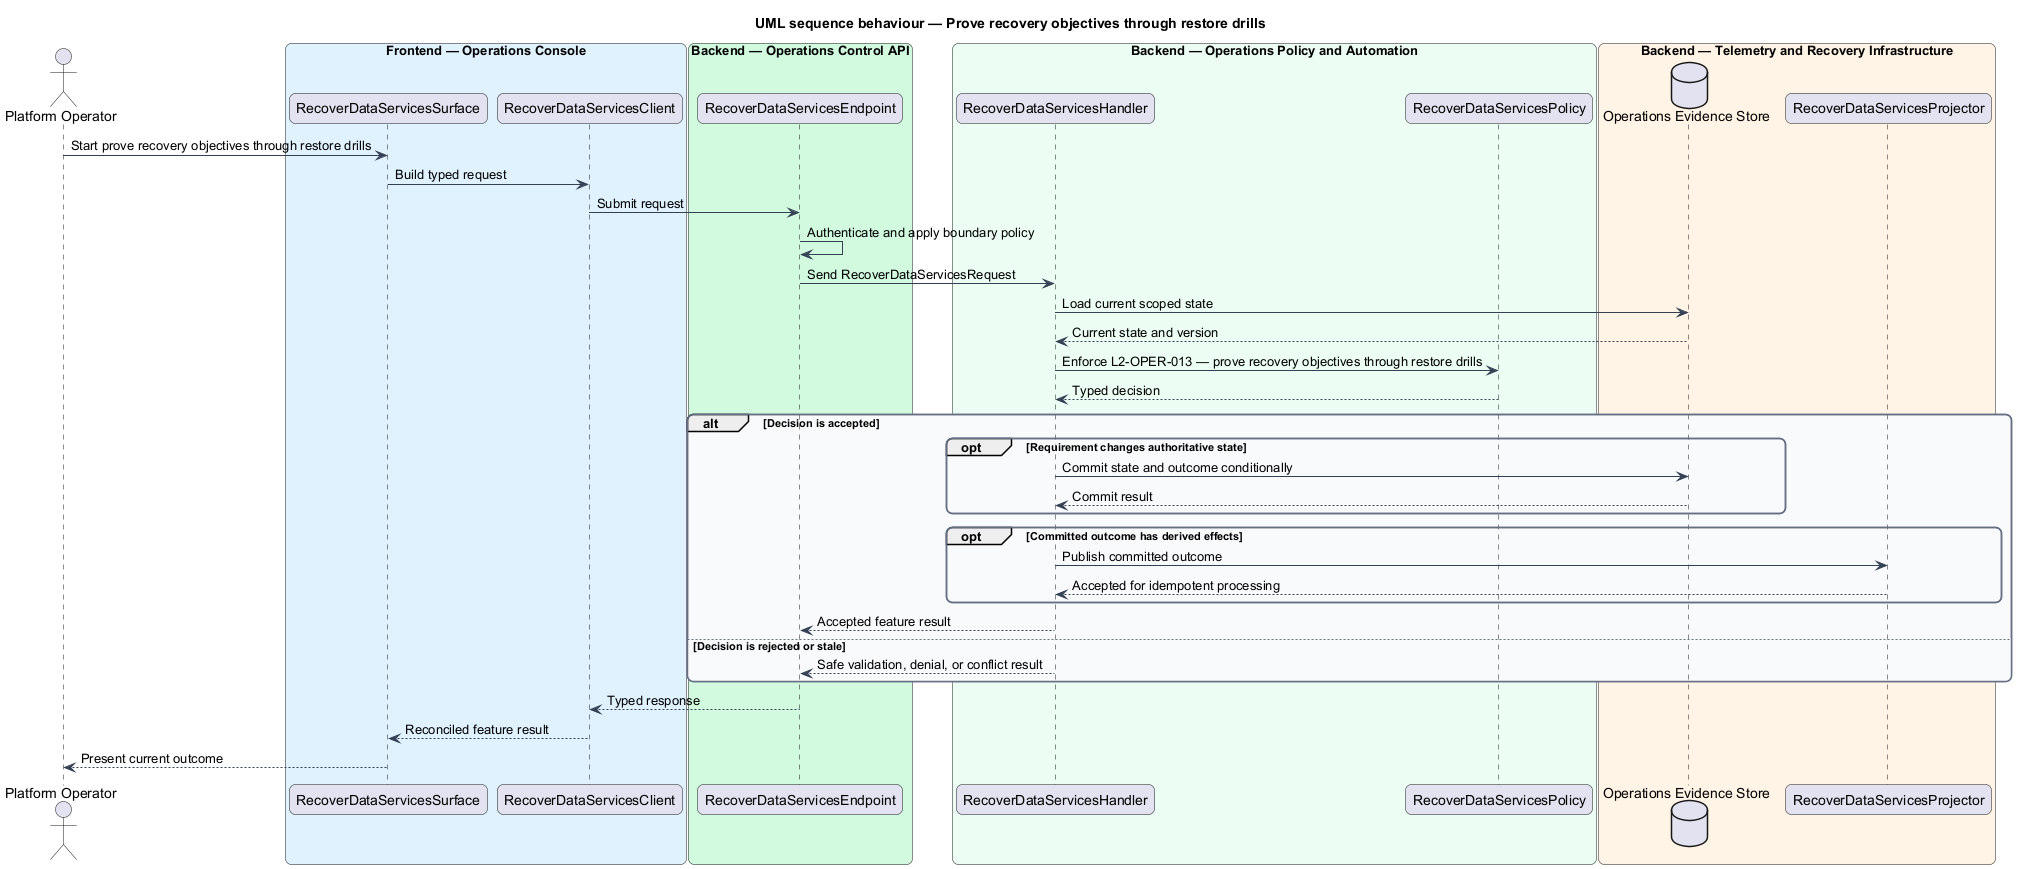

The diagram above was rendered by PlantUML. Its source (embedded in the PNG):
@startuml
title UML sequence behaviour — Prove recovery objectives through restore drills
skinparam backgroundColor #FFFFFF
skinparam shadowing false
skinparam roundcorner 12
skinparam defaultFontName Arial
skinparam ArrowColor #344054
skinparam rectangle {
  BorderColor #344054
  FontColor #101828
}
skinparam package {
  BorderColor #667085
  FontColor #101828
  BackgroundColor #F9FAFB
}
actor "Platform Operator" as actor
box "Frontend — Operations Console" #E0F2FE
  participant "RecoverDataServicesSurface" as surface
  participant "RecoverDataServicesClient" as client
end box
box "Backend — Operations Control API" #D1FADF
  participant "RecoverDataServicesEndpoint" as endpoint
end box
box "Backend — Operations Policy and Automation" #ECFDF3
  participant "RecoverDataServicesHandler" as handler
  participant "RecoverDataServicesPolicy" as policy
end box
box "Backend — Telemetry and Recovery Infrastructure" #FFF4E5
  database "Operations Evidence Store" as store
  participant "RecoverDataServicesProjector" as projector
end box

actor -> surface : Start prove recovery objectives through restore drills
surface -> client : Build typed request
client -> endpoint : Submit request
endpoint -> endpoint : Authenticate and apply boundary policy
endpoint -> handler : Send RecoverDataServicesRequest
handler -> store : Load current scoped state
store --> handler : Current state and version
handler -> policy : Enforce L2-OPER-013 — prove recovery objectives through restore drills
policy --> handler : Typed decision
alt Decision is accepted
  opt Requirement changes authoritative state
    handler -> store : Commit state and outcome conditionally
    store --> handler : Commit result
  end
  opt Committed outcome has derived effects
    handler -> projector : Publish committed outcome
    projector --> handler : Accepted for idempotent processing
  end
  handler --> endpoint : Accepted feature result
else Decision is rejected or stale
  handler --> endpoint : Safe validation, denial, or conflict result
end
endpoint --> client : Typed response
client --> surface : Reconciled feature result
surface --> actor : Present current outcome
@enduml